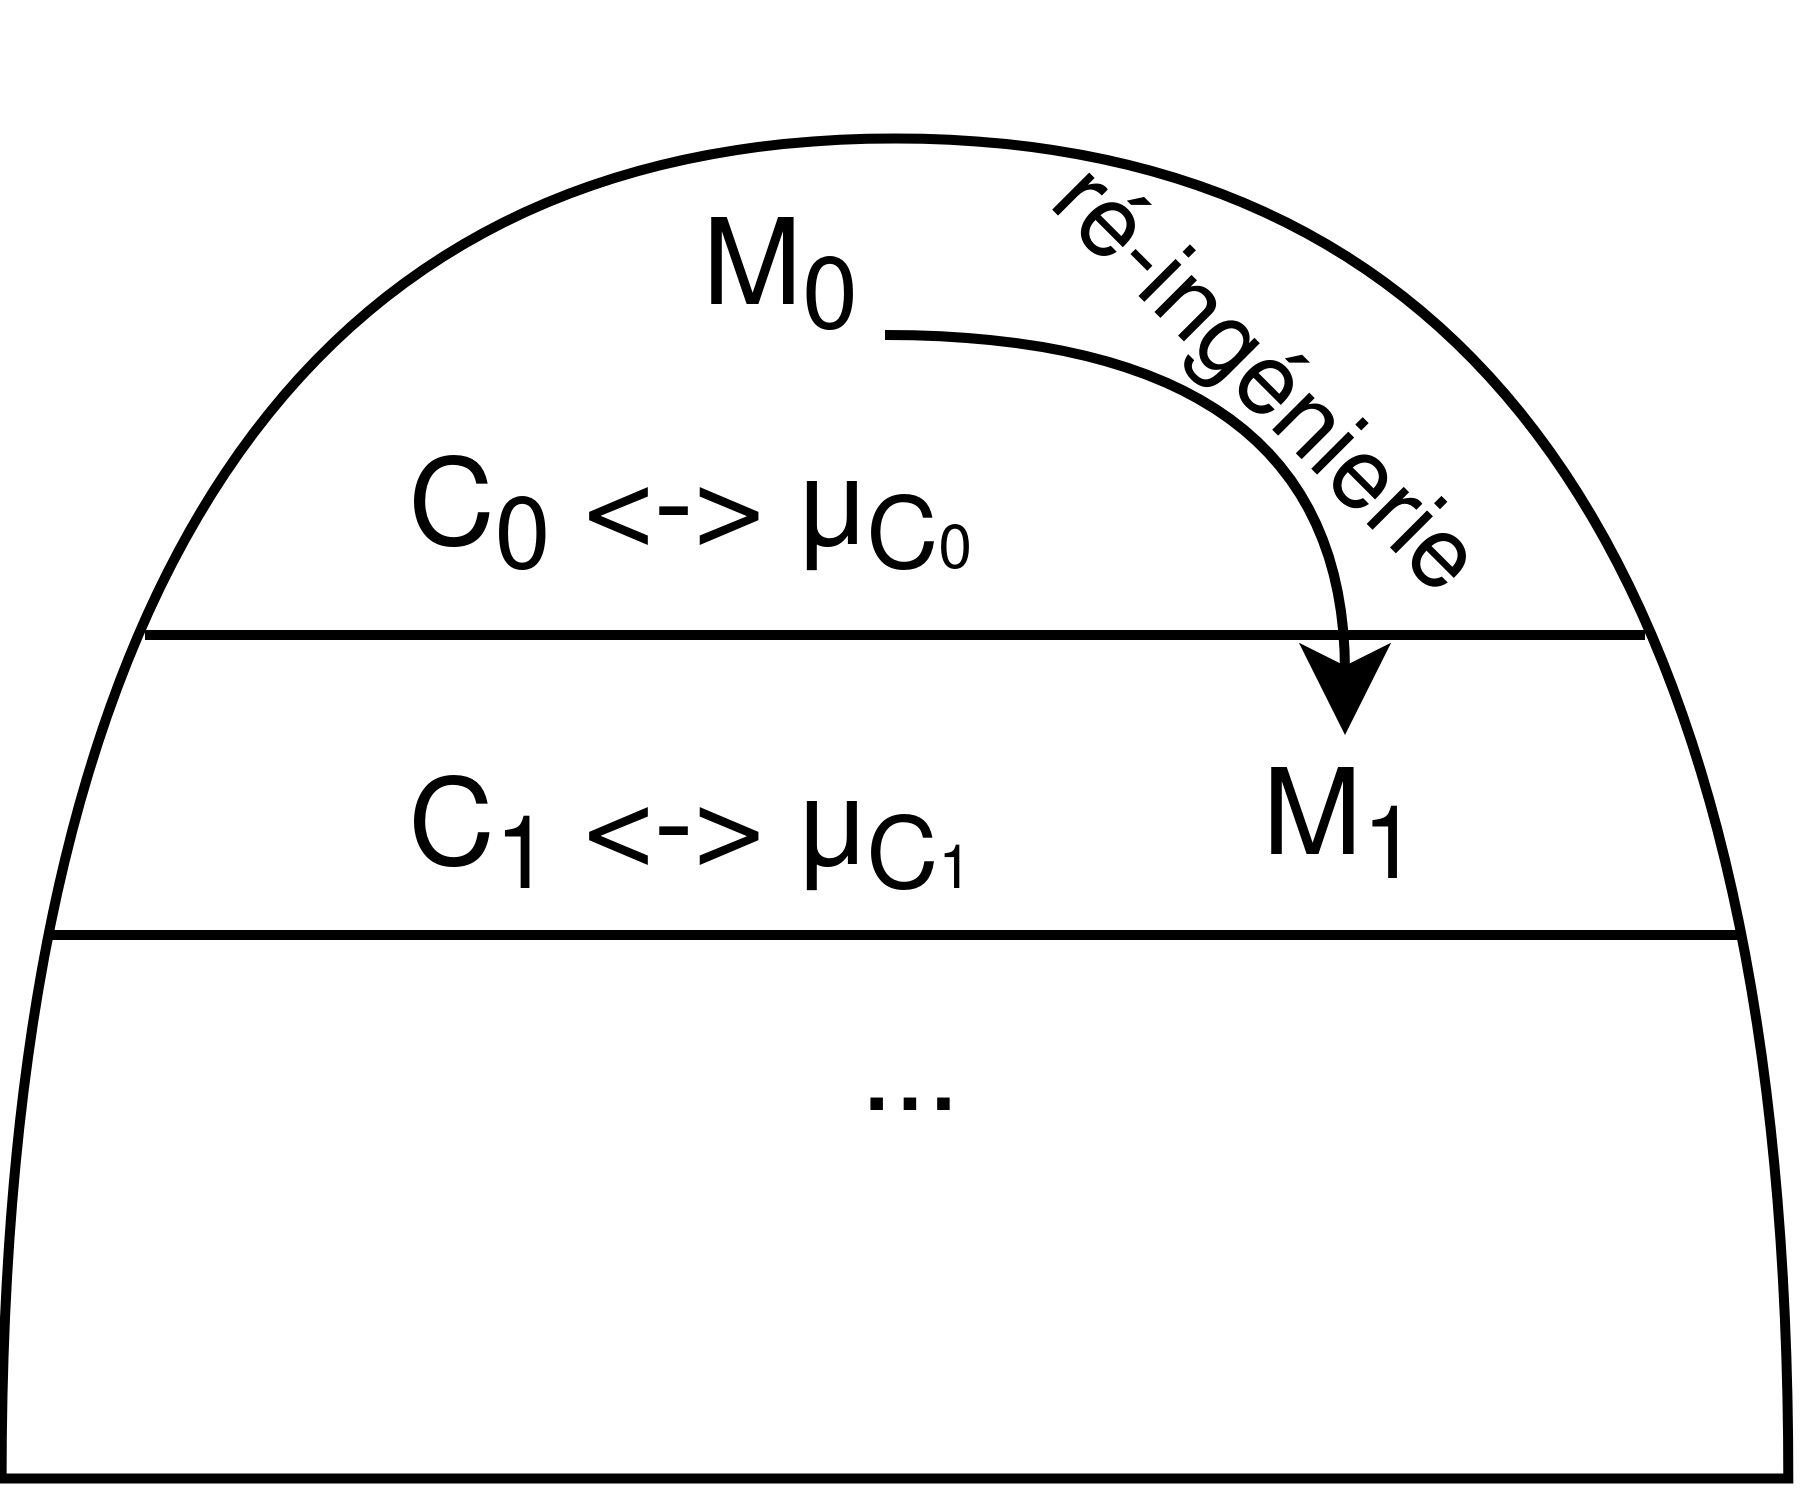

The diagram above was exported from draw.io. Its source (the exported page's mxGraphModel, read from the mxfile embedded in the PNG):
<mxGraphModel dx="631" dy="242" grid="1" gridSize="10" guides="1" tooltips="1" connect="1" arrows="1" fold="1" page="1" pageScale="1" pageWidth="827" pageHeight="1169" math="0" shadow="0">
  <root>
    <mxCell id="0" />
    <mxCell id="1" parent="0" />
    <mxCell id="b0sJvx57vVyWpf4LIRyT-2" value="" style="shape=or;whiteSpace=wrap;html=1;rotation=-90;" vertex="1" parent="1">
      <mxGeometry x="368" y="418" width="134" height="178.67" as="geometry" />
    </mxCell>
    <mxCell id="FKpFEuqb4E66MLk2qcY4-2" value="C&lt;sub&gt;0&lt;/sub&gt; &amp;lt;-&amp;gt; μ&lt;sub&gt;C&lt;font style=&quot;font-size: 9px;&quot;&gt;&lt;font style=&quot;font-size: 8px;&quot;&gt;&lt;font style=&quot;font-size: 7px;&quot;&gt;&lt;font style=&quot;font-size: 6px;&quot;&gt;0&lt;/font&gt;&lt;/font&gt;&lt;/font&gt;&lt;/font&gt;&lt;/sub&gt;" style="text;html=1;strokeColor=none;fillColor=none;align=center;verticalAlign=middle;whiteSpace=wrap;rounded=0;" parent="1" vertex="1">
      <mxGeometry x="375" y="464" width="80" height="30" as="geometry" />
    </mxCell>
    <mxCell id="FKpFEuqb4E66MLk2qcY4-7" value="" style="endArrow=none;html=1;rounded=0;" parent="1" edge="1">
      <mxGeometry width="50" height="50" relative="1" as="geometry">
        <mxPoint x="360" y="490" as="sourcePoint" />
        <mxPoint x="510" y="490" as="targetPoint" />
      </mxGeometry>
    </mxCell>
    <mxCell id="FKpFEuqb4E66MLk2qcY4-8" value="ré-ingénierie" style="text;html=1;strokeColor=none;fillColor=none;align=center;verticalAlign=middle;whiteSpace=wrap;rounded=0;rotation=45;fontSize=10;" parent="1" vertex="1">
      <mxGeometry x="434" y="450" width="77" height="30" as="geometry" />
    </mxCell>
    <mxCell id="FKpFEuqb4E66MLk2qcY4-12" style="edgeStyle=orthogonalEdgeStyle;rounded=0;orthogonalLoop=1;jettySize=auto;html=1;curved=1;exitX=1;exitY=1;exitDx=0;exitDy=0;entryX=0.5;entryY=0;entryDx=0;entryDy=0;" parent="1" source="FKpFEuqb4E66MLk2qcY4-9" target="FKpFEuqb4E66MLk2qcY4-10" edge="1">
      <mxGeometry relative="1" as="geometry">
        <Array as="points">
          <mxPoint x="434" y="460" />
          <mxPoint x="480" y="460" />
        </Array>
      </mxGeometry>
    </mxCell>
    <mxCell id="FKpFEuqb4E66MLk2qcY4-9" value="M&lt;sub&gt;0&lt;/sub&gt;" style="text;html=1;strokeColor=none;fillColor=none;align=center;verticalAlign=middle;whiteSpace=wrap;rounded=0;" parent="1" vertex="1">
      <mxGeometry x="414" y="450" width="20" height="10" as="geometry" />
    </mxCell>
    <mxCell id="FKpFEuqb4E66MLk2qcY4-10" value="M&lt;sub&gt;1&lt;/sub&gt;" style="text;html=1;strokeColor=none;fillColor=none;align=center;verticalAlign=middle;whiteSpace=wrap;rounded=0;" parent="1" vertex="1">
      <mxGeometry x="470" y="500" width="20" height="20" as="geometry" />
    </mxCell>
    <mxCell id="FKpFEuqb4E66MLk2qcY4-14" value="" style="endArrow=none;html=1;rounded=0;curved=1;" parent="1" edge="1">
      <mxGeometry width="50" height="50" relative="1" as="geometry">
        <mxPoint x="350" y="520" as="sourcePoint" />
        <mxPoint x="520" y="520" as="targetPoint" />
      </mxGeometry>
    </mxCell>
    <mxCell id="FKpFEuqb4E66MLk2qcY4-15" value="..." style="text;html=1;strokeColor=none;fillColor=none;align=center;verticalAlign=middle;whiteSpace=wrap;rounded=0;" parent="1" vertex="1">
      <mxGeometry x="407" y="520" width="60" height="30" as="geometry" />
    </mxCell>
    <mxCell id="b0sJvx57vVyWpf4LIRyT-1" value="C&lt;sub&gt;1&lt;/sub&gt; &amp;lt;-&amp;gt; μ&lt;sub&gt;C&lt;font style=&quot;font-size: 9px;&quot;&gt;&lt;font style=&quot;font-size: 8px;&quot;&gt;&lt;font style=&quot;font-size: 7px;&quot;&gt;&lt;font style=&quot;font-size: 6px;&quot;&gt;1&lt;/font&gt;&lt;/font&gt;&lt;/font&gt;&lt;/font&gt;&lt;/sub&gt;" style="text;html=1;strokeColor=none;fillColor=none;align=center;verticalAlign=middle;whiteSpace=wrap;rounded=0;" vertex="1" parent="1">
      <mxGeometry x="375" y="496" width="80" height="30" as="geometry" />
    </mxCell>
  </root>
</mxGraphModel>